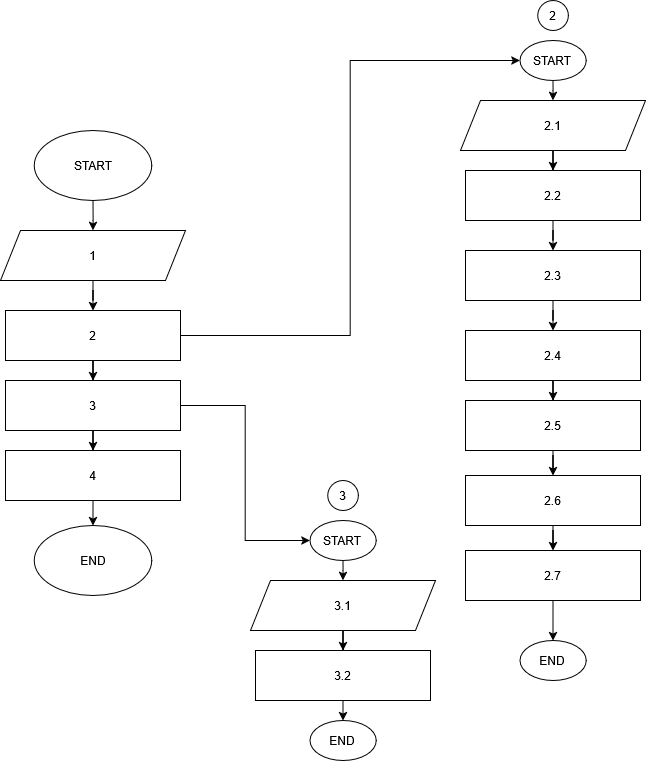

The diagram above was exported from draw.io. Its source (the exported page's mxGraphModel, read from the mxfile embedded in the PNG):
<mxGraphModel dx="1832" dy="1016" grid="1" gridSize="10" guides="1" tooltips="1" connect="1" arrows="1" fold="1" page="1" pageScale="1" pageWidth="850" pageHeight="1100" math="0" shadow="0">
  <root>
    <mxCell id="0" />
    <mxCell id="1" parent="0" />
    <mxCell id="iZ3SUZr6rM-Aq1r1fzIe-51" edge="1" parent="1" source="iZ3SUZr6rM-Aq1r1fzIe-3" style="edgeStyle=orthogonalEdgeStyle;rounded=0;orthogonalLoop=1;jettySize=auto;html=1;" target="iZ3SUZr6rM-Aq1r1fzIe-37" value="">
      <mxGeometry relative="1" as="geometry" />
    </mxCell>
    <mxCell id="iZ3SUZr6rM-Aq1r1fzIe-3" parent="1" style="ellipse;whiteSpace=wrap;html=1;" value="START" vertex="1">
      <mxGeometry height="70" width="117.5" x="123.75" y="130" as="geometry" />
    </mxCell>
    <mxCell id="iZ3SUZr6rM-Aq1r1fzIe-4" parent="1" style="ellipse;whiteSpace=wrap;html=1;" value="END" vertex="1">
      <mxGeometry height="70" width="117.5" x="123.75" y="525" as="geometry" />
    </mxCell>
    <mxCell id="iZ3SUZr6rM-Aq1r1fzIe-12" edge="1" parent="1" source="iZ3SUZr6rM-Aq1r1fzIe-13" style="edgeStyle=orthogonalEdgeStyle;rounded=0;orthogonalLoop=1;jettySize=auto;html=1;" target="iZ3SUZr6rM-Aq1r1fzIe-15" value="">
      <mxGeometry relative="1" as="geometry" />
    </mxCell>
    <mxCell id="iZ3SUZr6rM-Aq1r1fzIe-13" parent="1" style="shape=parallelogram;perimeter=parallelogramPerimeter;whiteSpace=wrap;html=1;fixedSize=1;" value="2.1" vertex="1">
      <mxGeometry height="50" width="185" x="550" y="100" as="geometry" />
    </mxCell>
    <mxCell id="X_a0iLfZMlBBI2WMvbyG-6" edge="1" parent="1" source="iZ3SUZr6rM-Aq1r1fzIe-15" style="edgeStyle=orthogonalEdgeStyle;rounded=0;orthogonalLoop=1;jettySize=auto;html=1;" target="X_a0iLfZMlBBI2WMvbyG-2" value="">
      <mxGeometry relative="1" as="geometry" />
    </mxCell>
    <mxCell id="iZ3SUZr6rM-Aq1r1fzIe-15" parent="1" style="rounded=0;whiteSpace=wrap;html=1;" value="2.2" vertex="1">
      <mxGeometry height="50" width="175" x="555" y="170" as="geometry" />
    </mxCell>
    <mxCell id="iZ3SUZr6rM-Aq1r1fzIe-18" parent="1" style="ellipse;whiteSpace=wrap;html=1;" value="END" vertex="1">
      <mxGeometry height="40" width="66.25" x="609.39" y="640" as="geometry" />
    </mxCell>
    <mxCell id="iZ3SUZr6rM-Aq1r1fzIe-19" edge="1" parent="1" source="iZ3SUZr6rM-Aq1r1fzIe-20" style="edgeStyle=orthogonalEdgeStyle;rounded=0;orthogonalLoop=1;jettySize=auto;html=1;" target="iZ3SUZr6rM-Aq1r1fzIe-13" value="">
      <mxGeometry relative="1" as="geometry" />
    </mxCell>
    <mxCell id="iZ3SUZr6rM-Aq1r1fzIe-20" parent="1" style="ellipse;whiteSpace=wrap;html=1;" value="START" vertex="1">
      <mxGeometry height="40" width="66.25" x="609.38" y="40" as="geometry" />
    </mxCell>
    <mxCell id="iZ3SUZr6rM-Aq1r1fzIe-25" edge="1" parent="1" source="iZ3SUZr6rM-Aq1r1fzIe-26" style="edgeStyle=orthogonalEdgeStyle;rounded=0;orthogonalLoop=1;jettySize=auto;html=1;" target="iZ3SUZr6rM-Aq1r1fzIe-28" value="">
      <mxGeometry relative="1" as="geometry" />
    </mxCell>
    <mxCell id="iZ3SUZr6rM-Aq1r1fzIe-26" parent="1" style="shape=parallelogram;perimeter=parallelogramPerimeter;whiteSpace=wrap;html=1;fixedSize=1;" value="3.1" vertex="1">
      <mxGeometry height="50" width="185" x="340" y="580" as="geometry" />
    </mxCell>
    <mxCell id="iZ3SUZr6rM-Aq1r1fzIe-64" edge="1" parent="1" source="iZ3SUZr6rM-Aq1r1fzIe-28" style="edgeStyle=orthogonalEdgeStyle;rounded=0;orthogonalLoop=1;jettySize=auto;html=1;" target="iZ3SUZr6rM-Aq1r1fzIe-31" value="">
      <mxGeometry relative="1" as="geometry" />
    </mxCell>
    <mxCell id="iZ3SUZr6rM-Aq1r1fzIe-28" parent="1" style="rounded=0;whiteSpace=wrap;html=1;" value="3.2" vertex="1">
      <mxGeometry height="50" width="175" x="345" y="650" as="geometry" />
    </mxCell>
    <mxCell id="iZ3SUZr6rM-Aq1r1fzIe-31" parent="1" style="ellipse;whiteSpace=wrap;html=1;" value="END" vertex="1">
      <mxGeometry height="40" width="66.25" x="399.3800000000001" y="720" as="geometry" />
    </mxCell>
    <mxCell id="iZ3SUZr6rM-Aq1r1fzIe-32" edge="1" parent="1" source="iZ3SUZr6rM-Aq1r1fzIe-33" style="edgeStyle=orthogonalEdgeStyle;rounded=0;orthogonalLoop=1;jettySize=auto;html=1;" target="iZ3SUZr6rM-Aq1r1fzIe-26" value="">
      <mxGeometry relative="1" as="geometry" />
    </mxCell>
    <mxCell id="iZ3SUZr6rM-Aq1r1fzIe-33" parent="1" style="ellipse;whiteSpace=wrap;html=1;" value="START" vertex="1">
      <mxGeometry height="40" width="66.25" x="399.3800000000001" y="520" as="geometry" />
    </mxCell>
    <mxCell id="iZ3SUZr6rM-Aq1r1fzIe-34" parent="1" style="ellipse;whiteSpace=wrap;html=1;" value="2" vertex="1">
      <mxGeometry height="30" width="30.61" x="627.2" as="geometry" />
    </mxCell>
    <mxCell id="iZ3SUZr6rM-Aq1r1fzIe-36" parent="1" style="ellipse;whiteSpace=wrap;html=1;" value="3" vertex="1">
      <mxGeometry height="30" width="30.61" x="417.20000000000005" y="480" as="geometry" />
    </mxCell>
    <mxCell id="iZ3SUZr6rM-Aq1r1fzIe-52" edge="1" parent="1" source="iZ3SUZr6rM-Aq1r1fzIe-37" style="edgeStyle=orthogonalEdgeStyle;rounded=0;orthogonalLoop=1;jettySize=auto;html=1;" target="iZ3SUZr6rM-Aq1r1fzIe-39" value="">
      <mxGeometry relative="1" as="geometry" />
    </mxCell>
    <mxCell id="iZ3SUZr6rM-Aq1r1fzIe-37" parent="1" style="shape=parallelogram;perimeter=parallelogramPerimeter;whiteSpace=wrap;html=1;fixedSize=1;" value="1" vertex="1">
      <mxGeometry height="50" width="185" x="90" y="230" as="geometry" />
    </mxCell>
    <mxCell id="iZ3SUZr6rM-Aq1r1fzIe-46" edge="1" parent="1" source="iZ3SUZr6rM-Aq1r1fzIe-39" style="edgeStyle=orthogonalEdgeStyle;rounded=0;orthogonalLoop=1;jettySize=auto;html=1;" target="iZ3SUZr6rM-Aq1r1fzIe-45" value="">
      <mxGeometry relative="1" as="geometry" />
    </mxCell>
    <mxCell id="iZ3SUZr6rM-Aq1r1fzIe-63" edge="1" parent="1" source="iZ3SUZr6rM-Aq1r1fzIe-39" style="edgeStyle=orthogonalEdgeStyle;rounded=0;orthogonalLoop=1;jettySize=auto;html=1;entryX=0;entryY=0.5;entryDx=0;entryDy=0;" target="iZ3SUZr6rM-Aq1r1fzIe-20">
      <mxGeometry relative="1" as="geometry" />
    </mxCell>
    <mxCell id="iZ3SUZr6rM-Aq1r1fzIe-39" parent="1" style="rounded=0;whiteSpace=wrap;html=1;" value="2" vertex="1">
      <mxGeometry height="50" width="175" x="95" y="310" as="geometry" />
    </mxCell>
    <mxCell id="iZ3SUZr6rM-Aq1r1fzIe-48" edge="1" parent="1" source="iZ3SUZr6rM-Aq1r1fzIe-45" style="edgeStyle=orthogonalEdgeStyle;rounded=0;orthogonalLoop=1;jettySize=auto;html=1;" target="iZ3SUZr6rM-Aq1r1fzIe-47" value="">
      <mxGeometry relative="1" as="geometry" />
    </mxCell>
    <mxCell id="iZ3SUZr6rM-Aq1r1fzIe-66" edge="1" parent="1" source="iZ3SUZr6rM-Aq1r1fzIe-45" style="edgeStyle=orthogonalEdgeStyle;rounded=0;orthogonalLoop=1;jettySize=auto;html=1;entryX=0;entryY=0.5;entryDx=0;entryDy=0;" target="iZ3SUZr6rM-Aq1r1fzIe-33">
      <mxGeometry relative="1" as="geometry" />
    </mxCell>
    <mxCell id="iZ3SUZr6rM-Aq1r1fzIe-45" parent="1" style="rounded=0;whiteSpace=wrap;html=1;" value="3" vertex="1">
      <mxGeometry height="50" width="175" x="95" y="380" as="geometry" />
    </mxCell>
    <mxCell id="X_a0iLfZMlBBI2WMvbyG-1" edge="1" parent="1" source="iZ3SUZr6rM-Aq1r1fzIe-47" style="edgeStyle=orthogonalEdgeStyle;rounded=0;orthogonalLoop=1;jettySize=auto;html=1;" target="iZ3SUZr6rM-Aq1r1fzIe-4" value="">
      <mxGeometry relative="1" as="geometry" />
    </mxCell>
    <mxCell id="iZ3SUZr6rM-Aq1r1fzIe-47" parent="1" style="rounded=0;whiteSpace=wrap;html=1;" value="4" vertex="1">
      <mxGeometry height="50" width="175" x="95" y="450" as="geometry" />
    </mxCell>
    <mxCell id="X_a0iLfZMlBBI2WMvbyG-8" edge="1" parent="1" source="X_a0iLfZMlBBI2WMvbyG-2" style="edgeStyle=orthogonalEdgeStyle;rounded=0;orthogonalLoop=1;jettySize=auto;html=1;" target="X_a0iLfZMlBBI2WMvbyG-3" value="">
      <mxGeometry relative="1" as="geometry" />
    </mxCell>
    <mxCell id="X_a0iLfZMlBBI2WMvbyG-2" parent="1" style="rounded=0;whiteSpace=wrap;html=1;" value="2.3" vertex="1">
      <mxGeometry height="50" width="175" x="555" y="250" as="geometry" />
    </mxCell>
    <mxCell id="X_a0iLfZMlBBI2WMvbyG-9" edge="1" parent="1" source="X_a0iLfZMlBBI2WMvbyG-3" style="edgeStyle=orthogonalEdgeStyle;rounded=0;orthogonalLoop=1;jettySize=auto;html=1;" target="X_a0iLfZMlBBI2WMvbyG-4" value="">
      <mxGeometry relative="1" as="geometry" />
    </mxCell>
    <mxCell id="X_a0iLfZMlBBI2WMvbyG-3" parent="1" style="rounded=0;whiteSpace=wrap;html=1;" value="2.4" vertex="1">
      <mxGeometry height="50" width="175" x="555" y="330" as="geometry" />
    </mxCell>
    <mxCell id="X_a0iLfZMlBBI2WMvbyG-10" edge="1" parent="1" source="X_a0iLfZMlBBI2WMvbyG-4" style="edgeStyle=orthogonalEdgeStyle;rounded=0;orthogonalLoop=1;jettySize=auto;html=1;" target="X_a0iLfZMlBBI2WMvbyG-5" value="">
      <mxGeometry relative="1" as="geometry" />
    </mxCell>
    <mxCell id="X_a0iLfZMlBBI2WMvbyG-4" parent="1" style="rounded=0;whiteSpace=wrap;html=1;" value="2.5" vertex="1">
      <mxGeometry height="50" width="175" x="555.01" y="400" as="geometry" />
    </mxCell>
    <mxCell id="X_a0iLfZMlBBI2WMvbyG-12" edge="1" parent="1" source="X_a0iLfZMlBBI2WMvbyG-5" style="edgeStyle=orthogonalEdgeStyle;rounded=0;orthogonalLoop=1;jettySize=auto;html=1;" target="X_a0iLfZMlBBI2WMvbyG-11" value="">
      <mxGeometry relative="1" as="geometry" />
    </mxCell>
    <mxCell id="X_a0iLfZMlBBI2WMvbyG-5" parent="1" style="rounded=0;whiteSpace=wrap;html=1;" value="2.6" vertex="1">
      <mxGeometry height="50" width="175" x="555.01" y="475" as="geometry" />
    </mxCell>
    <mxCell id="X_a0iLfZMlBBI2WMvbyG-13" edge="1" parent="1" source="X_a0iLfZMlBBI2WMvbyG-11" style="edgeStyle=orthogonalEdgeStyle;rounded=0;orthogonalLoop=1;jettySize=auto;html=1;" target="iZ3SUZr6rM-Aq1r1fzIe-18" value="">
      <mxGeometry relative="1" as="geometry" />
    </mxCell>
    <mxCell id="X_a0iLfZMlBBI2WMvbyG-11" parent="1" style="rounded=0;whiteSpace=wrap;html=1;" value="2.7" vertex="1">
      <mxGeometry height="50" width="175" x="555.01" y="550" as="geometry" />
    </mxCell>
  </root>
</mxGraphModel>